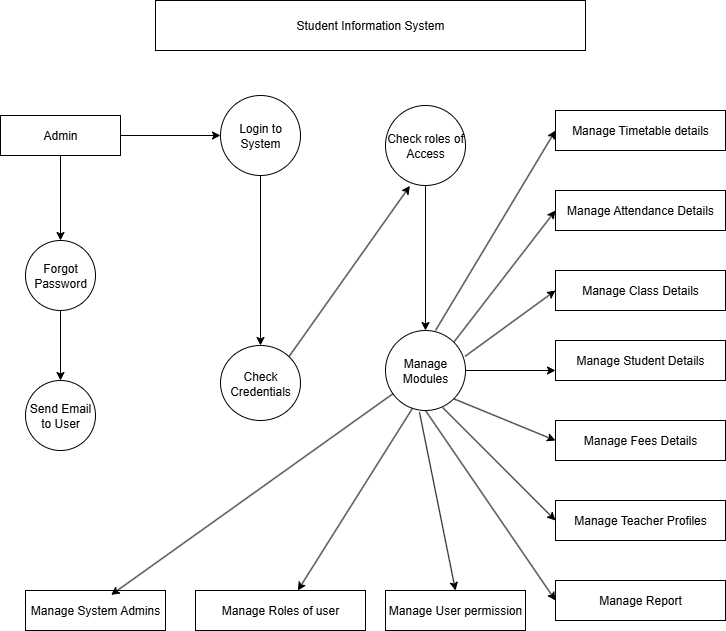

The diagram above was exported from draw.io. Its source (the exported page's mxGraphModel, read from the mxfile embedded in the PNG):
<mxGraphModel dx="1042" dy="562" grid="1" gridSize="10" guides="1" tooltips="1" connect="1" arrows="1" fold="1" page="1" pageScale="1" pageWidth="850" pageHeight="1100" math="0" shadow="0">
  <root>
    <mxCell id="0" />
    <mxCell id="1" parent="0" />
    <mxCell id="k1LpfO1ALGt6upmiMCAr-1" value="Manage Timetable details" style="rounded=0;whiteSpace=wrap;html=1;" vertex="1" parent="1">
      <mxGeometry x="590" y="160" width="170" height="40" as="geometry" />
    </mxCell>
    <mxCell id="k1LpfO1ALGt6upmiMCAr-2" value="Manage Attendance Details" style="rounded=0;whiteSpace=wrap;html=1;" vertex="1" parent="1">
      <mxGeometry x="590" y="240" width="170" height="40" as="geometry" />
    </mxCell>
    <mxCell id="k1LpfO1ALGt6upmiMCAr-3" value="Manage Class Details" style="rounded=0;whiteSpace=wrap;html=1;" vertex="1" parent="1">
      <mxGeometry x="590" y="320" width="170" height="40" as="geometry" />
    </mxCell>
    <mxCell id="k1LpfO1ALGt6upmiMCAr-4" value="Manage Fees Details" style="rounded=0;whiteSpace=wrap;html=1;" vertex="1" parent="1">
      <mxGeometry x="590" y="470" width="170" height="40" as="geometry" />
    </mxCell>
    <mxCell id="k1LpfO1ALGt6upmiMCAr-5" value="Manage Teacher Profiles" style="rounded=0;whiteSpace=wrap;html=1;" vertex="1" parent="1">
      <mxGeometry x="590" y="550" width="170" height="40" as="geometry" />
    </mxCell>
    <mxCell id="k1LpfO1ALGt6upmiMCAr-6" value="Manage Student Details" style="rounded=0;whiteSpace=wrap;html=1;" vertex="1" parent="1">
      <mxGeometry x="590" y="390" width="170" height="40" as="geometry" />
    </mxCell>
    <mxCell id="k1LpfO1ALGt6upmiMCAr-7" value="Manage Report" style="rounded=0;whiteSpace=wrap;html=1;" vertex="1" parent="1">
      <mxGeometry x="590" y="630" width="170" height="40" as="geometry" />
    </mxCell>
    <mxCell id="k1LpfO1ALGt6upmiMCAr-8" value="Manage User permission" style="rounded=0;whiteSpace=wrap;html=1;" vertex="1" parent="1">
      <mxGeometry x="420" y="640" width="140" height="40" as="geometry" />
    </mxCell>
    <mxCell id="k1LpfO1ALGt6upmiMCAr-9" value="Manage Roles of user" style="rounded=0;whiteSpace=wrap;html=1;" vertex="1" parent="1">
      <mxGeometry x="230" y="640" width="170" height="40" as="geometry" />
    </mxCell>
    <mxCell id="k1LpfO1ALGt6upmiMCAr-10" value="Student Information System" style="rounded=0;whiteSpace=wrap;html=1;" vertex="1" parent="1">
      <mxGeometry x="190" y="50" width="430" height="50" as="geometry" />
    </mxCell>
    <mxCell id="k1LpfO1ALGt6upmiMCAr-22" value="" style="edgeStyle=orthogonalEdgeStyle;rounded=0;orthogonalLoop=1;jettySize=auto;html=1;" edge="1" parent="1" source="k1LpfO1ALGt6upmiMCAr-13" target="k1LpfO1ALGt6upmiMCAr-15">
      <mxGeometry relative="1" as="geometry" />
    </mxCell>
    <mxCell id="k1LpfO1ALGt6upmiMCAr-13" value="Forgot Password" style="ellipse;whiteSpace=wrap;html=1;aspect=fixed;" vertex="1" parent="1">
      <mxGeometry x="60" y="290" width="70" height="70" as="geometry" />
    </mxCell>
    <mxCell id="k1LpfO1ALGt6upmiMCAr-36" value="" style="edgeStyle=orthogonalEdgeStyle;rounded=0;orthogonalLoop=1;jettySize=auto;html=1;" edge="1" parent="1" source="k1LpfO1ALGt6upmiMCAr-14" target="k1LpfO1ALGt6upmiMCAr-35">
      <mxGeometry relative="1" as="geometry" />
    </mxCell>
    <mxCell id="k1LpfO1ALGt6upmiMCAr-14" value="Check roles of Access" style="ellipse;whiteSpace=wrap;html=1;aspect=fixed;" vertex="1" parent="1">
      <mxGeometry x="420" y="155" width="80" height="80" as="geometry" />
    </mxCell>
    <mxCell id="k1LpfO1ALGt6upmiMCAr-15" value="Send Email to User" style="ellipse;whiteSpace=wrap;html=1;aspect=fixed;" vertex="1" parent="1">
      <mxGeometry x="60" y="430" width="70" height="70" as="geometry" />
    </mxCell>
    <mxCell id="k1LpfO1ALGt6upmiMCAr-18" value="" style="edgeStyle=orthogonalEdgeStyle;rounded=0;orthogonalLoop=1;jettySize=auto;html=1;" edge="1" parent="1" source="k1LpfO1ALGt6upmiMCAr-17" target="k1LpfO1ALGt6upmiMCAr-13">
      <mxGeometry relative="1" as="geometry" />
    </mxCell>
    <mxCell id="k1LpfO1ALGt6upmiMCAr-27" value="" style="edgeStyle=orthogonalEdgeStyle;rounded=0;orthogonalLoop=1;jettySize=auto;html=1;" edge="1" parent="1" source="k1LpfO1ALGt6upmiMCAr-17" target="k1LpfO1ALGt6upmiMCAr-25">
      <mxGeometry relative="1" as="geometry" />
    </mxCell>
    <mxCell id="k1LpfO1ALGt6upmiMCAr-17" value="Admin" style="rounded=0;whiteSpace=wrap;html=1;" vertex="1" parent="1">
      <mxGeometry x="35" y="165" width="120" height="40" as="geometry" />
    </mxCell>
    <mxCell id="k1LpfO1ALGt6upmiMCAr-31" value="" style="edgeStyle=orthogonalEdgeStyle;rounded=0;orthogonalLoop=1;jettySize=auto;html=1;" edge="1" parent="1" source="k1LpfO1ALGt6upmiMCAr-25" target="k1LpfO1ALGt6upmiMCAr-30">
      <mxGeometry relative="1" as="geometry" />
    </mxCell>
    <mxCell id="k1LpfO1ALGt6upmiMCAr-25" value="Login to System" style="ellipse;whiteSpace=wrap;html=1;rounded=0;" vertex="1" parent="1">
      <mxGeometry x="255" y="145" width="80" height="80" as="geometry" />
    </mxCell>
    <mxCell id="k1LpfO1ALGt6upmiMCAr-30" value="Check Credentials" style="ellipse;whiteSpace=wrap;html=1;rounded=0;" vertex="1" parent="1">
      <mxGeometry x="255" y="395" width="80" height="75" as="geometry" />
    </mxCell>
    <mxCell id="k1LpfO1ALGt6upmiMCAr-34" value="" style="endArrow=classic;html=1;rounded=0;exitX=1;exitY=0;exitDx=0;exitDy=0;entryX=0.305;entryY=1.005;entryDx=0;entryDy=0;entryPerimeter=0;" edge="1" parent="1" source="k1LpfO1ALGt6upmiMCAr-30" target="k1LpfO1ALGt6upmiMCAr-14">
      <mxGeometry width="50" height="50" relative="1" as="geometry">
        <mxPoint x="390" y="330" as="sourcePoint" />
        <mxPoint x="440" y="280" as="targetPoint" />
      </mxGeometry>
    </mxCell>
    <mxCell id="k1LpfO1ALGt6upmiMCAr-37" value="" style="edgeStyle=orthogonalEdgeStyle;rounded=0;orthogonalLoop=1;jettySize=auto;html=1;" edge="1" parent="1" source="k1LpfO1ALGt6upmiMCAr-35" target="k1LpfO1ALGt6upmiMCAr-6">
      <mxGeometry relative="1" as="geometry">
        <Array as="points">
          <mxPoint x="590" y="420" />
          <mxPoint x="590" y="420" />
        </Array>
      </mxGeometry>
    </mxCell>
    <mxCell id="k1LpfO1ALGt6upmiMCAr-35" value="Manage Modules" style="ellipse;whiteSpace=wrap;html=1;aspect=fixed;" vertex="1" parent="1">
      <mxGeometry x="420" y="380" width="80" height="80" as="geometry" />
    </mxCell>
    <mxCell id="k1LpfO1ALGt6upmiMCAr-38" value="" style="endArrow=classic;html=1;rounded=0;exitX=0.625;exitY=0;exitDx=0;exitDy=0;exitPerimeter=0;entryX=0;entryY=0.5;entryDx=0;entryDy=0;" edge="1" parent="1" source="k1LpfO1ALGt6upmiMCAr-35" target="k1LpfO1ALGt6upmiMCAr-1">
      <mxGeometry width="50" height="50" relative="1" as="geometry">
        <mxPoint x="390" y="330" as="sourcePoint" />
        <mxPoint x="440" y="280" as="targetPoint" />
      </mxGeometry>
    </mxCell>
    <mxCell id="k1LpfO1ALGt6upmiMCAr-39" value="" style="endArrow=classic;html=1;rounded=0;exitX=1;exitY=0;exitDx=0;exitDy=0;entryX=0;entryY=0.5;entryDx=0;entryDy=0;" edge="1" parent="1" source="k1LpfO1ALGt6upmiMCAr-35" target="k1LpfO1ALGt6upmiMCAr-2">
      <mxGeometry width="50" height="50" relative="1" as="geometry">
        <mxPoint x="490" y="280" as="sourcePoint" />
        <mxPoint x="440" y="280" as="targetPoint" />
      </mxGeometry>
    </mxCell>
    <mxCell id="k1LpfO1ALGt6upmiMCAr-40" value="" style="endArrow=classic;html=1;rounded=0;exitX=0.995;exitY=0.323;exitDx=0;exitDy=0;exitPerimeter=0;entryX=0;entryY=0.5;entryDx=0;entryDy=0;" edge="1" parent="1" source="k1LpfO1ALGt6upmiMCAr-35" target="k1LpfO1ALGt6upmiMCAr-3">
      <mxGeometry width="50" height="50" relative="1" as="geometry">
        <mxPoint x="390" y="330" as="sourcePoint" />
        <mxPoint x="440" y="280" as="targetPoint" />
      </mxGeometry>
    </mxCell>
    <mxCell id="k1LpfO1ALGt6upmiMCAr-41" value="" style="endArrow=classic;html=1;rounded=0;entryX=0;entryY=0.5;entryDx=0;entryDy=0;exitX=1;exitY=1;exitDx=0;exitDy=0;" edge="1" parent="1" source="k1LpfO1ALGt6upmiMCAr-35" target="k1LpfO1ALGt6upmiMCAr-4">
      <mxGeometry width="50" height="50" relative="1" as="geometry">
        <mxPoint x="390" y="550" as="sourcePoint" />
        <mxPoint x="440" y="500" as="targetPoint" />
      </mxGeometry>
    </mxCell>
    <mxCell id="k1LpfO1ALGt6upmiMCAr-42" value="" style="endArrow=classic;html=1;rounded=0;entryX=0;entryY=0.5;entryDx=0;entryDy=0;exitX=0.715;exitY=0.963;exitDx=0;exitDy=0;exitPerimeter=0;" edge="1" parent="1" source="k1LpfO1ALGt6upmiMCAr-35" target="k1LpfO1ALGt6upmiMCAr-5">
      <mxGeometry width="50" height="50" relative="1" as="geometry">
        <mxPoint x="390" y="550" as="sourcePoint" />
        <mxPoint x="440" y="500" as="targetPoint" />
      </mxGeometry>
    </mxCell>
    <mxCell id="k1LpfO1ALGt6upmiMCAr-43" value="" style="endArrow=classic;html=1;rounded=0;exitX=0.5;exitY=1;exitDx=0;exitDy=0;entryX=0;entryY=0.5;entryDx=0;entryDy=0;" edge="1" parent="1" source="k1LpfO1ALGt6upmiMCAr-35" target="k1LpfO1ALGt6upmiMCAr-7">
      <mxGeometry width="50" height="50" relative="1" as="geometry">
        <mxPoint x="390" y="550" as="sourcePoint" />
        <mxPoint x="440" y="500" as="targetPoint" />
      </mxGeometry>
    </mxCell>
    <mxCell id="k1LpfO1ALGt6upmiMCAr-44" value="" style="endArrow=classic;html=1;rounded=0;exitX=0;exitY=1;exitDx=0;exitDy=0;entryX=0.602;entryY=0.045;entryDx=0;entryDy=0;entryPerimeter=0;" edge="1" parent="1">
      <mxGeometry width="50" height="50" relative="1" as="geometry">
        <mxPoint x="446.71572875253787" y="458.20427124746215" as="sourcePoint" />
        <mxPoint x="332.3399999999999" y="640" as="targetPoint" />
      </mxGeometry>
    </mxCell>
    <mxCell id="k1LpfO1ALGt6upmiMCAr-45" value="" style="endArrow=classic;html=1;rounded=0;exitX=0.425;exitY=1.022;exitDx=0;exitDy=0;exitPerimeter=0;entryX=0.5;entryY=0;entryDx=0;entryDy=0;" edge="1" parent="1" source="k1LpfO1ALGt6upmiMCAr-35" target="k1LpfO1ALGt6upmiMCAr-8">
      <mxGeometry width="50" height="50" relative="1" as="geometry">
        <mxPoint x="390" y="550" as="sourcePoint" />
        <mxPoint x="440" y="500" as="targetPoint" />
        <Array as="points" />
      </mxGeometry>
    </mxCell>
    <mxCell id="k1LpfO1ALGt6upmiMCAr-46" value="Manage System Admins" style="rounded=0;whiteSpace=wrap;html=1;" vertex="1" parent="1">
      <mxGeometry x="60" y="640" width="140" height="40" as="geometry" />
    </mxCell>
    <mxCell id="k1LpfO1ALGt6upmiMCAr-47" value="" style="endArrow=classic;html=1;rounded=0;entryX=0.683;entryY=-0.015;entryDx=0;entryDy=0;entryPerimeter=0;" edge="1" parent="1" source="k1LpfO1ALGt6upmiMCAr-35">
      <mxGeometry width="50" height="50" relative="1" as="geometry">
        <mxPoint x="400" y="455" as="sourcePoint" />
        <mxPoint x="145.6199999999999" y="644.4000000000001" as="targetPoint" />
      </mxGeometry>
    </mxCell>
  </root>
</mxGraphModel>